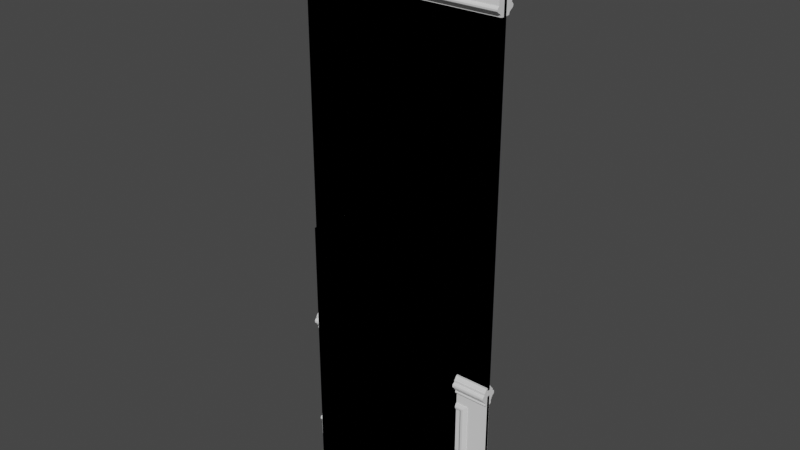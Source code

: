 # Source: Wall_Door.blend  (saved by Blender 3.0.42; exported with 4.5.12 LTS)
import bpy
from mathutils import Matrix  # noqa: F401  (used for matrix-valued properties, if any)

bpy.ops.wm.read_factory_settings(use_empty=True)
scene = bpy.context.scene
scene.name = 'Scene'

# ---- collections
col_wall_wood = bpy.data.collections.new('Wall_Wood'); scene.collection.children.link(col_wall_wood)
col_wall_blank = bpy.data.collections.new('Wall_Blank'); scene.collection.children.link(col_wall_blank)

# ---- world
world_world = bpy.data.worlds.new('World'); scene.world = world_world
world_world.use_nodes = True; world_world.node_tree.nodes.clear()
_N = world_world.node_tree.nodes; _L = world_world.node_tree.links
n0 = _N.new('ShaderNodeOutputWorld'); n0.name = 'World Output'; n0.location = (300, 300)
n1 = _N.new('ShaderNodeBackground'); n1.name = 'Background'; n1.location = (10, 300)
n1.inputs[0].default_value = (0.05088, 0.05088, 0.05088, 1.0)
_L.new(n1.outputs[0], n0.inputs[0])
n0.is_active_output = True
world_world.color = (0.05088, 0.05088, 0.05088)
world_world.use_sun_shadow = False
world_world.sun_shadow_jitter_overblur = 0.0

# ---- meshes
me_plane_002 = bpy.data.meshes.new('Plane.002')
me_plane_002.from_pydata([(2.722, -0.04272, 12.93), (2.722, -0.04272, 13.98), (2.722, -1.049, 14.86), (2.722, -1.335, 14.86), (2.722, -0.1376, 12.94), (2.722, -0.1447, 12.98), (2.722, -0.1637, 13.01), (2.722, -0.1922, 13.03), (2.722, -0.2254, 13.05), (2.722, -0.2515, 13.07), (2.722, -0.2681, 13.09), (2.722, -0.2729, 13.13), (2.722, -0.2539, 13.16), (2.722, -0.2183, 13.19), (2.722, -0.2206, 13.74), (2.722, -0.2515, 13.76), (2.722, -0.2515, 13.8), (2.722, -0.28, 13.82), (2.722, -0.2942, 13.9), (2.722, -0.3433, 13.9), (2.722, -0.3824, 13.93), (2.722, -0.4196, 13.96), (2.722, -0.433, 14.0), (2.722, -0.4282, 14.03), (2.722, -0.4063, 14.06), (2.722, -0.4129, 14.09), (2.722, -0.4253, 14.13), (2.722, -0.4358, 14.15), (2.722, -0.4578, 14.15), (2.722, -0.4721, 14.16), (2.722, -0.4978, 14.18), (2.722, -0.5283, 14.2), (2.722, -0.5579, 14.22), (2.722, -0.5875, 14.23), (2.722, -0.6418, 14.24), (2.722, -0.722, 14.28), (2.722, -0.7769, 14.3), (2.722, -0.8113, 14.33), (2.722, -0.8429, 14.36), (2.722, -0.8717, 14.39), (2.722, -0.8854, 14.43), (2.722, -0.895, 14.45), (2.722, -0.8964, 14.48), (2.722, -0.9143, 14.49), (2.722, -0.9417, 14.49), (2.722, -0.9596, 14.54), (2.722, -0.9802, 14.58), (2.722, -1.004, 14.6), (2.722, -1.034, 14.62), (2.722, -1.065, 14.63), (2.722, -1.116, 14.64), (2.722, -1.123, 14.67), (2.722, -1.159, 14.68), (2.722, -1.193, 14.7), (2.722, -1.221, 14.72), (2.722, -1.243, 14.76), (2.722, -1.333, 14.76), (-2.723, -0.04272, 12.93), (-2.723, -0.04272, 13.98), (-2.723, -1.049, 14.86), (-2.723, -1.335, 14.86), (-2.723, -0.1376, 12.94), (-2.723, -0.1447, 12.98), (-2.723, -0.1637, 13.01), (-2.723, -0.1922, 13.03), (-2.723, -0.2254, 13.05), (-2.723, -0.2515, 13.07), (-2.723, -0.2681, 13.09), (-2.723, -0.2729, 13.13), (-2.723, -0.2539, 13.16), (-2.723, -0.2183, 13.19), (-2.723, -0.2206, 13.74), (-2.723, -0.2515, 13.76), (-2.723, -0.2515, 13.8), (-2.723, -0.28, 13.82), (-2.723, -0.2942, 13.9), (-2.723, -0.3433, 13.9), (-2.723, -0.3824, 13.93), (-2.723, -0.4196, 13.96), (-2.723, -0.433, 14.0), (-2.723, -0.4282, 14.03), (-2.723, -0.4063, 14.06), (-2.723, -0.4129, 14.09), (-2.723, -0.4253, 14.13), (-2.723, -0.4358, 14.15), (-2.723, -0.4578, 14.15), (-2.723, -0.4721, 14.16), (-2.723, -0.4978, 14.18), (-2.723, -0.5283, 14.2), (-2.723, -0.5579, 14.22), (-2.723, -0.5875, 14.23), (-2.723, -0.6418, 14.24), (-2.723, -0.722, 14.28), (-2.723, -0.7769, 14.3), (-2.723, -0.8113, 14.33), (-2.723, -0.8429, 14.36), (-2.723, -0.8717, 14.39), (-2.723, -0.8854, 14.43), (-2.723, -0.895, 14.45), (-2.723, -0.8964, 14.48), (-2.723, -0.9143, 14.49), (-2.723, -0.9417, 14.49), (-2.723, -0.9596, 14.54), (-2.723, -0.9802, 14.58), (-2.723, -1.004, 14.6), (-2.723, -1.034, 14.62), (-2.723, -1.065, 14.63), (-2.723, -1.116, 14.64), (-2.723, -1.123, 14.67), (-2.723, -1.159, 14.68), (-2.723, -1.193, 14.7), (-2.723, -1.221, 14.72), (-2.723, -1.243, 14.76), (-2.723, -1.333, 14.76)], [], [(3, 56, 55, 54, 53, 52, 51, 50, 49, 48, 47, 46, 45, 44, 43, 42, 41, 40, 39, 38, 37, 36, 35, 34, 33, 32, 31, 30, 29, 28, 27, 26, 25, 24, 23, 22, 21, 20, 19, 18, 17, 16, 15, 14, 13, 12, 11, 10, 9, 8, 7, 6, 5, 4, 0, 1, 2), (60, 59, 58, 57, 61, 62, 63, 64, 65, 66, 67, 68, 69, 70, 71, 72, 73, 74, 75, 76, 77, 78, 79, 80, 81, 82, 83, 84, 85, 86, 87, 88, 89, 90, 91, 92, 93, 94, 95, 96, 97, 98, 99, 100, 101, 102, 103, 104, 105, 106, 107, 108, 109, 110, 111, 112, 113), (1, 0, 57, 58), (3, 2, 59, 60), (0, 4, 61, 57), (4, 5, 62, 61), (5, 6, 63, 62), (6, 7, 64, 63), (7, 8, 65, 64), (8, 9, 66, 65), (9, 10, 67, 66), (10, 11, 68, 67), (11, 12, 69, 68), (12, 13, 70, 69), (13, 14, 71, 70), (14, 15, 72, 71), (15, 16, 73, 72), (16, 17, 74, 73), (17, 18, 75, 74), (18, 19, 76, 75), (19, 20, 77, 76), (20, 21, 78, 77), (21, 22, 79, 78), (22, 23, 80, 79), (23, 24, 81, 80), (24, 25, 82, 81), (25, 26, 83, 82), (26, 27, 84, 83), (27, 28, 85, 84), (28, 29, 86, 85), (29, 30, 87, 86), (30, 31, 88, 87), (31, 32, 89, 88), (32, 33, 90, 89), (33, 34, 91, 90), (34, 35, 92, 91), (35, 36, 93, 92), (36, 37, 94, 93), (37, 38, 95, 94), (38, 39, 96, 95), (39, 40, 97, 96), (40, 41, 98, 97), (41, 42, 99, 98), (42, 43, 100, 99), (43, 44, 101, 100), (44, 45, 102, 101), (45, 46, 103, 102), (46, 47, 104, 103), (47, 48, 105, 104), (48, 49, 106, 105), (49, 50, 107, 106), (50, 51, 108, 107), (51, 52, 109, 108), (52, 53, 110, 109), (53, 54, 111, 110), (54, 55, 112, 111), (55, 56, 113, 112), (56, 3, 60, 113), (2, 1, 58, 59)])
_uv = me_plane_002.uv_layers.new(name='UVMap')
_uv.uv.foreach_set('vector', [0.8402, 0.4259, 0.8496, 0.4411, 0.8355, 0.4501, 0.8355, 0.4576, 0.8337, 0.4641, 0.8305, 0.4707, 0.826, 0.4759, 0.8278, 0.4811, 0.8204, 0.4867, 0.8168, 0.492, 0.8139, 0.4977, 0.8129, 0.5041, 0.8135, 0.5121, 0.8152, 0.5208, 0.8114, 0.5242, 0.809, 0.5266, 0.8119, 0.5316, 0.8132, 0.5368, 0.8143, 0.5433, 0.8134, 0.5517, 0.8113, 0.5593, 0.8083, 0.5663, 0.8027, 0.5762, 0.7934, 0.5889, 0.7865, 0.5967, 0.7829, 0.6011, 0.7798, 0.6064, 0.7773, 0.6129, 0.7758, 0.6193, 0.7747, 0.6225, 0.7711, 0.6244, 0.7717, 0.6288, 0.7731, 0.6352, 0.7756, 0.6415, 0.7818, 0.6437, 0.7857, 0.6481, 0.7869, 0.6546, 0.7847, 0.6637, 0.7808, 0.671, 0.774, 0.6771, 0.7798, 0.691, 0.7765, 0.6957, 0.7808, 0.7023, 0.7776, 0.7079, 0.8322, 0.7941, 0.8403, 0.7946, 0.8468, 0.7982, 0.8496, 0.8042, 0.8496, 0.8099, 0.8474, 0.8154, 0.8439, 0.8213, 0.8418, 0.8278, 0.842, 0.8344, 0.8446, 0.841, 0.8309, 0.8518, 0.7269, 0.6893, 0.7959, 0.4542, 0.8402, 0.4259, 0.7959, 0.3977, 0.7269, 0.1626, 0.8309, 0.0, 0.8446, 0.01085, 0.842, 0.01743, 0.8418, 0.02408, 0.8439, 0.03057, 0.8474, 0.03643, 0.8496, 0.04195, 0.8496, 0.04763, 0.8468, 0.05361, 0.8403, 0.05724, 0.8322, 0.05776, 0.7776, 0.1439, 0.7808, 0.1495, 0.7765, 0.1562, 0.7798, 0.1608, 0.774, 0.1747, 0.7808, 0.1808, 0.7847, 0.1881, 0.7869, 0.1972, 0.7857, 0.2037, 0.7818, 0.2081, 0.7756, 0.2104, 0.7731, 0.2166, 0.7717, 0.223, 0.7711, 0.2275, 0.7747, 0.2293, 0.7758, 0.2325, 0.7773, 0.2389, 0.7798, 0.2455, 0.7829, 0.2508, 0.7865, 0.2552, 0.7934, 0.2629, 0.8027, 0.2757, 0.8083, 0.2856, 0.8113, 0.2926, 0.8134, 0.3002, 0.8143, 0.3086, 0.8132, 0.315, 0.8119, 0.3202, 0.809, 0.3252, 0.8114, 0.3276, 0.8152, 0.331, 0.8135, 0.3398, 0.8129, 0.3478, 0.8139, 0.3541, 0.8168, 0.3599, 0.8204, 0.3651, 0.8278, 0.3708, 0.826, 0.3759, 0.8305, 0.3812, 0.8337, 0.3877, 0.8355, 0.3943, 0.8355, 0.4018, 0.8496, 0.4107, 0.2846, 0.0, 0.4113, 0.0, 0.4113, 1.0, 0.2846, 1.0, 0.0, 0.0, 0.03957, 0.0, 0.03957, 1.0, 0.0, 1.0, 0.9006, 1.0, 0.8861, 1.0, 0.8861, 0.0, 0.9006, 0.0, 0.8861, 1.0, 0.8807, 1.0, 0.8807, 0.0, 0.8861, 0.0, 0.8807, 1.0, 0.8743, 1.0, 0.8743, 0.0, 0.8807, 0.0, 0.8743, 1.0, 0.8675, 1.0, 0.8675, 0.0, 0.8743, 0.0, 0.8675, 1.0, 0.8609, 1.0, 0.8609, 0.0, 0.8675, 0.0, 0.8609, 1.0, 0.855, 1.0, 0.855, 0.0, 0.8609, 0.0, 0.855, 1.0, 0.8496, 1.0, 0.8496, 0.0, 0.855, 0.0, 0.6332, 1.0, 0.6281, 1.0, 0.6281, 0.0, 0.6332, 0.0, 0.6281, 1.0, 0.6207, 1.0, 0.6207, 0.0, 0.6281, 0.0, 0.6207, 1.0, 0.6132, 1.0, 0.6132, 0.0, 0.6207, 0.0, 0.6132, 1.0, 0.527, 1.0, 0.527, 0.0, 0.6132, 0.0, 0.9886, 1.0, 0.9823, 1.0, 0.9823, 0.0, 0.9886, 0.0, 0.9823, 1.0, 0.9757, 1.0, 0.9757, 0.0, 0.9823, 0.0, 0.9487, 1.0, 0.9433, 1.0, 0.9433, 0.0, 0.9487, 0.0, 0.9433, 1.0, 0.9318, 1.0, 0.9318, 0.0, 0.9433, 0.0, 0.9318, 1.0, 0.9239, 1.0, 0.9239, 0.0, 0.9318, 0.0, 0.9239, 1.0, 0.9158, 1.0, 0.9158, 0.0, 0.9239, 0.0, 0.9158, 1.0, 0.9064, 1.0, 0.9064, 0.0, 0.9158, 0.0, 0.9064, 1.0, 0.9006, 1.0, 0.9006, 0.0, 0.9064, 0.0, 0.9757, 1.0, 0.9703, 1.0, 0.9703, 0.0, 0.9757, 0.0, 0.9703, 1.0, 0.9637, 1.0, 0.9637, 0.0, 0.9703, 0.0, 0.527, 1.0, 0.5217, 1.0, 0.5217, 0.0, 0.527, 0.0, 0.5217, 1.0, 0.5161, 1.0, 0.5161, 0.0, 0.5217, 0.0, 0.5161, 1.0, 0.512, 1.0, 0.512, 0.0, 0.5161, 0.0, 0.512, 1.0, 0.5091, 1.0, 0.5091, 0.0, 0.512, 0.0, 0.5091, 1.0, 0.5058, 1.0, 0.5058, 0.0, 0.5091, 0.0, 0.5058, 1.0, 0.4992, 1.0, 0.4992, 0.0, 0.5058, 0.0, 0.4992, 1.0, 0.4922, 1.0, 0.4922, 0.0, 0.4992, 0.0, 0.4922, 1.0, 0.4863, 1.0, 0.4863, 0.0, 0.4922, 0.0, 0.4863, 1.0, 0.481, 1.0, 0.481, 0.0, 0.4863, 0.0, 0.481, 1.0, 0.4715, 1.0, 0.4715, 0.0, 0.481, 0.0, 0.4715, 1.0, 0.4565, 1.0, 0.4565, 0.0, 0.4715, 0.0, 0.4565, 1.0, 0.4454, 1.0, 0.4454, 0.0, 0.4565, 0.0, 0.4454, 1.0, 0.4378, 1.0, 0.4378, 0.0, 0.4454, 0.0, 0.4378, 1.0, 0.43, 1.0, 0.43, 0.0, 0.4378, 0.0, 0.43, 1.0, 0.4217, 1.0, 0.4217, 0.0, 0.43, 0.0, 0.4217, 1.0, 0.4159, 1.0, 0.4159, 0.0, 0.4217, 0.0, 0.4159, 1.0, 0.4113, 1.0, 0.4113, 0.0, 0.4159, 0.0, 0.9886, 0.0, 0.9934, 0.0, 0.9934, 1.0, 0.9886, 1.0, 0.7269, 1.0, 0.7239, 1.0, 0.7239, 0.0, 0.7269, 0.0, 0.7239, 1.0, 0.7196, 1.0, 0.7196, 0.0, 0.7239, 0.0, 0.7196, 1.0, 0.7117, 1.0, 0.7117, 0.0, 0.7196, 0.0, 0.7117, 1.0, 0.7043, 1.0, 0.7043, 0.0, 0.7117, 0.0, 0.7043, 1.0, 0.6979, 1.0, 0.6979, 0.0, 0.7043, 0.0, 0.6979, 1.0, 0.6916, 1.0, 0.6916, 0.0, 0.6979, 0.0, 0.6916, 1.0, 0.6855, 1.0, 0.6855, 0.0, 0.6916, 0.0, 0.6855, 1.0, 0.6779, 1.0, 0.6779, 0.0, 0.6855, 0.0, 0.6779, 1.0, 0.6735, 1.0, 0.6735, 0.0, 0.6779, 0.0, 0.6735, 1.0, 0.6672, 1.0, 0.6672, 0.0, 0.6735, 0.0, 0.6672, 1.0, 0.6599, 1.0, 0.6599, 0.0, 0.6672, 0.0, 0.6599, 1.0, 0.6531, 1.0, 0.6531, 0.0, 0.6599, 0.0, 0.6531, 1.0, 0.646, 1.0, 0.646, 0.0, 0.6531, 0.0, 0.646, 1.0, 0.6332, 1.0, 0.6332, 0.0, 0.646, 0.0, 0.9487, 0.0, 0.9637, 0.0, 0.9637, 1.0, 0.9487, 1.0, 0.03957, 0.0, 0.2846, 0.0, 0.2846, 1.0, 0.03957, 1.0])
me_plane_002.use_remesh_fix_poles = True
me_plane_002.use_remesh_preserve_attributes = False
me_plane_002.update()
me_plane_004 = bpy.data.meshes.new('Plane.004')
me_plane_004.from_pydata([(-2.724, -0.05608, -1.809e-07), (2.723, -0.05608, -1.809e-07), (-2.122, -0.04446, 3.145), (-2.122, -0.04446, 0.9427), (2.158, -0.04446, 0.9427), (2.158, -0.04446, 3.145), (-2.122, -0.0658, 3.145), (-2.122, -0.0658, 0.9427), (2.158, -0.0658, 0.9427), (2.158, -0.0658, 3.145), (-2.025, -0.1032, 3.063), (-2.025, -0.1032, 1.025), (2.061, -0.1032, 1.025), (2.061, -0.1032, 3.063), (-1.968, -0.1032, 3.014), (-1.968, -0.1032, 1.073), (2.004, -0.1032, 1.073), (2.004, -0.1032, 3.014), (-1.903, -0.05869, 2.959), (-1.903, -0.05869, 1.129), (1.939, -0.05869, 1.129), (1.939, -0.05869, 2.959), (-2.124, -0.05608, 0.6612), (-2.724, -0.05608, 0.6612), (2.151, -0.05608, 0.6612), (2.723, -0.05608, 0.6612), (2.723, -0.06733, 0.6612), (2.723, -0.06733, -1.809e-07), (-2.724, -0.06733, -1.809e-07), (-2.124, -0.06733, 0.6612), (2.151, -0.06733, 0.6612), (-2.724, -0.06733, 0.6612), (2.723, -0.07682, 0.644), (2.723, -0.07682, -1.809e-07), (-2.724, -0.07682, -1.809e-07), (-2.124, -0.07682, 0.644), (2.151, -0.07682, 0.644), (-2.724, -0.07682, 0.644), (2.723, -0.08636, 0.644), (2.723, -0.08636, -1.809e-07), (-2.724, -0.08636, -1.809e-07), (-2.124, -0.08636, 0.644), (2.151, -0.08636, 0.644), (-2.724, -0.08636, 0.644), (2.723, -0.09874, 0.6418), (2.723, -0.09475, -1.809e-07), (-2.724, -0.09475, -1.809e-07), (-2.124, -0.09874, 0.6418), (2.151, -0.09874, 0.6418), (-2.724, -0.09874, 0.6418), (-2.724, -0.1011, 0.6305), (2.723, -0.1011, 0.6305), (2.193, -0.1011, 0.6305), (-2.165, -0.1011, 0.6305), (2.723, -0.09475, 0.6214), (2.23, -0.09475, 0.6214), (-2.202, -0.09475, 0.6214), (-2.724, -0.09475, 0.6214), (2.723, -0.135, 0.6088), (2.723, -0.101, -1.809e-07), (-2.724, -0.101, -1.809e-07), (-2.202, -0.135, 0.6088), (2.23, -0.135, 0.6088), (-2.724, -0.135, 0.6088), (2.258, -0.1577, 0.5689), (-2.23, -0.1577, 0.5689), (-2.724, -0.1577, 0.5689), (2.723, -0.1577, 0.5689), (2.288, -0.1541, 0.5285), (-2.26, -0.1541, 0.5285), (-2.724, -0.1541, 0.5285), (2.723, -0.1541, 0.5285), (2.314, -0.1314, 0.5081), (-2.287, -0.1315, 0.5081), (-2.724, -0.1315, 0.5081), (2.723, -0.1314, 0.5081), (-2.322, -0.101, 0.4896), (-2.724, -0.101, 0.4896), (2.723, -0.101, 0.4896), (2.351, -0.101, 0.4896), (-2.724, -0.04603, 3.726), (2.723, -0.04603, 3.726), (-2.724, -0.04603, -1.809e-07), (2.723, -0.04603, -1.809e-07), (-2.122, -0.03361, 3.145), (-2.122, -0.03361, 0.9427), (2.158, -0.03361, 0.9427), (2.158, -0.03361, 3.145), (-2.124, -0.04603, 0.6612), (-2.724, -0.04603, 0.6612), (2.151, -0.04603, 0.6612), (2.723, -0.04603, 0.6612), (-2.724, 0.0006734, 3.726), (2.723, 0.0006733, 3.726), (-2.724, 0.0006732, -1.809e-07), (2.723, 0.0006732, -1.809e-07), (-2.724, 0.0006732, 0.6612), (2.723, 0.0006732, 0.6612)], [], [(22, 88, 89, 23), (7, 11, 10, 6), (0, 28, 31, 23), (5, 9, 8, 4), (0, 82, 83, 1), (3, 7, 6, 2), (2, 6, 9, 5), (4, 8, 7, 3), (10, 14, 17, 13), (6, 10, 13, 9), (8, 12, 11, 7), (9, 13, 12, 8), (17, 21, 20, 16), (12, 16, 15, 11), (13, 17, 16, 12), (11, 15, 14, 10), (19, 20, 21, 18), (15, 19, 18, 14), (14, 18, 21, 17), (16, 20, 19, 15), (27, 33, 34, 28), (1, 27, 28, 0), (24, 30, 26, 25), (1, 83, 91, 25), (31, 37, 35, 29), (29, 35, 36, 30), (22, 29, 30, 24), (23, 31, 29, 22), (25, 26, 27, 1), (32, 38, 39, 33), (34, 40, 43, 37), (36, 42, 38, 32), (30, 36, 32, 26), (28, 34, 37, 31), (26, 32, 33, 27), (39, 45, 46, 40), (43, 49, 47, 41), (41, 47, 48, 42), (35, 41, 42, 36), (37, 43, 41, 35), (33, 39, 40, 34), (46, 60, 77, 74, 70, 66, 63, 57), (49, 50, 53, 47), (48, 52, 51, 44), (42, 48, 44, 38), (40, 46, 57, 50, 49, 43), (38, 44, 51, 54, 45, 39), (52, 48, 47, 53), (50, 57, 56, 53), (52, 55, 54, 51), (55, 52, 53, 56), (54, 58, 67, 71, 75, 78, 59, 45), (57, 63, 61, 56), (60, 59, 79, 76), (63, 66, 65, 61), (62, 64, 67, 58), (55, 62, 58, 54), (45, 59, 60, 46), (56, 61, 62, 55), (66, 70, 69, 65), (64, 68, 71, 67), (64, 62, 61, 65), (68, 72, 75, 71), (68, 64, 65, 69), (70, 74, 73, 69), (74, 77, 76, 73), (72, 79, 78, 75), (72, 68, 69, 73), (77, 60, 76), (79, 59, 78), (79, 72, 73, 76), (80, 84, 87, 81), (84, 80, 89, 88, 85), (87, 86, 90, 91, 81), (90, 86, 85, 88), (2, 84, 85, 3), (25, 91, 90, 24), (3, 85, 86, 4), (24, 90, 88, 22), (4, 86, 87, 5), (5, 87, 84, 2), (23, 89, 82, 0), (81, 91, 97, 93), (91, 83, 95, 97), (82, 89, 96, 94), (89, 80, 92, 96), (83, 82, 94, 95), (80, 81, 93, 92)])
_uv = me_plane_004.uv_layers.new(name='UVMap')
_uv.uv.foreach_set('vector', [0.9927, 0.7393, 0.9942, 0.7393, 0.9942, 0.8308, 0.9927, 0.8308, 0.4641, 0.6528, 0.4758, 0.6381, 0.7844, 0.6381, 0.7975, 0.6528, 0.8871, 0.5684, 0.8854, 0.5684, 0.8854, 0.4676, 0.8871, 0.4676, 0.8749, 0.9043, 0.8716, 0.9043, 0.8716, 0.5684, 0.8749, 0.5684, 0.9285, 0.8308, 0.927, 0.8308, 0.927, 0.0, 0.9285, 0.0, 0.8798, 0.9043, 0.8765, 0.9043, 0.8765, 0.5684, 0.8798, 0.5684, 0.9811, 0.6528, 0.9778, 0.6528, 0.9778, 0.0, 0.9811, 0.0, 0.9844, 0.0, 0.9876, 0.0, 0.9876, 0.6528, 0.9844, 0.6528, 0.7844, 0.6381, 0.777, 0.6294, 0.777, 0.02337, 0.7844, 0.0147, 0.7975, 0.6528, 0.7844, 0.6381, 0.7844, 0.0147, 0.7975, 0.0, 0.4641, 1.907e-06, 0.4758, 0.0147, 0.4758, 0.6381, 0.4641, 0.6528, 0.7975, 0.0, 0.7844, 0.0147, 0.4758, 0.0147, 0.4641, 1.907e-06, 0.777, 0.02337, 0.7694, 0.03334, 0.4924, 0.03335, 0.4831, 0.02338, 0.4758, 0.0147, 0.4831, 0.02338, 0.4831, 0.6294, 0.4758, 0.6381, 0.7844, 0.0147, 0.777, 0.02337, 0.4831, 0.02338, 0.4758, 0.0147, 0.4758, 0.6381, 0.4831, 0.6294, 0.777, 0.6294, 0.7844, 0.6381, 0.4924, 0.6194, 0.4924, 0.03335, 0.7694, 0.03334, 0.7694, 0.6194, 0.4831, 0.6294, 0.4924, 0.6194, 0.7694, 0.6194, 0.777, 0.6294, 0.9778, 0.606, 0.97, 0.596, 0.97, 0.00997, 0.9778, 0.0, 0.4831, 0.02338, 0.4924, 0.03335, 0.4924, 0.6194, 0.4831, 0.6294, 0.9302, 0.0, 0.9316, 0.0, 0.9316, 0.8308, 0.9302, 0.8308, 0.9285, 0.0, 0.9302, 0.0, 0.9302, 0.8308, 0.9285, 0.8308, 0.9927, 0.08725, 0.991, 0.08725, 0.991, 0.0, 0.9927, 0.0, 0.9112, 1.036e-09, 0.9128, 1.267e-09, 0.9128, 0.1009, 0.9112, 0.1009, 1.0, 0.8308, 0.9972, 0.8308, 0.9972, 0.7393, 1.0, 0.7393, 1.0, 0.7393, 0.9972, 0.7393, 0.9972, 0.08725, 1.0, 0.08725, 0.9927, 0.7393, 0.991, 0.7393, 0.991, 0.08725, 0.9927, 0.08725, 0.9927, 0.8308, 0.991, 0.8308, 0.991, 0.7393, 0.9927, 0.7393, 0.9112, 0.1009, 0.9095, 0.1009, 0.9095, 7.765e-10, 0.9112, 1.036e-09, 0.9081, 0.09823, 0.9066, 0.09823, 0.9066, 3.382e-10, 0.9081, 5.579e-10, 0.8839, 0.5684, 0.8825, 0.5684, 0.8825, 0.4702, 0.8839, 0.4702, 0.991, 0.08725, 0.9895, 0.08725, 0.9895, 0.0, 0.991, 0.0, 1.0, 0.08725, 0.9972, 0.08725, 0.9972, 0.0, 1.0, 0.0, 0.8854, 0.5684, 0.8839, 0.5684, 0.8839, 0.4702, 0.8854, 0.4676, 0.9095, 0.1009, 0.9081, 0.09823, 0.9081, 5.579e-10, 0.9095, 7.765e-10, 0.9331, 0.0, 0.9343, 0.0, 0.9343, 0.8308, 0.9331, 0.8308, 0.9895, 0.8308, 0.9876, 0.8308, 0.9876, 0.7393, 0.9895, 0.7393, 0.9895, 0.7393, 0.9876, 0.7393, 0.9876, 0.08725, 0.9895, 0.08725, 0.991, 0.7393, 0.9895, 0.7393, 0.9895, 0.08725, 0.991, 0.08725, 0.991, 0.8308, 0.9895, 0.8308, 0.9895, 0.7393, 0.991, 0.7393, 0.9316, 0.0, 0.9331, 0.0, 0.9331, 0.8308, 0.9316, 0.8308, 0.8812, 0.5684, 0.8802, 0.5684, 0.8802, 0.4937, 0.8756, 0.4909, 0.8721, 0.4878, 0.8716, 0.4816, 0.875, 0.4755, 0.8812, 0.4736, 0.9942, 0.0, 0.996, 0.0, 0.996, 0.08524, 0.9942, 0.09149, 0.9942, 0.7436, 0.996, 0.75, 0.996, 0.8308, 0.9942, 0.8308, 0.9895, 0.08725, 0.9876, 0.08725, 0.9876, 0.0, 0.9895, 0.0, 0.8825, 0.5684, 0.8812, 0.5684, 0.8812, 0.4736, 0.8802, 0.4722, 0.8806, 0.4705, 0.8825, 0.4702, 0.9066, 0.09823, 0.9047, 0.0979, 0.9044, 0.09617, 0.9053, 0.09478, 0.9053, 1.451e-10, 0.9066, 3.382e-10, 0.996, 0.75, 0.9942, 0.7436, 0.9942, 0.09149, 0.996, 0.08524, 0.996, 0.0, 0.9972, 0.0, 0.9972, 0.07955, 0.996, 0.08524, 0.996, 0.75, 0.9972, 0.7556, 0.9972, 0.8308, 0.996, 0.8308, 0.9972, 0.7556, 0.996, 0.75, 0.996, 0.08524, 0.9972, 0.07955, 0.9053, 0.09478, 0.8992, 0.09287, 0.8957, 0.08678, 0.8963, 0.08062, 0.8998, 0.0775, 0.9044, 0.07468, 0.9044, 0.0, 0.9053, 1.451e-10, 0.97, 0.8308, 0.9637, 0.8308, 0.9637, 0.7513, 0.97, 0.7513, 0.8716, 0.0, 0.8716, 0.8308, 0.7975, 0.774, 0.7975, 0.06131, 0.9478, 0.8308, 0.9413, 0.8308, 0.9413, 0.7555, 0.9478, 0.7513, 0.9478, 0.07517, 0.9413, 0.07096, 0.9413, 0.0, 0.9478, 2.384e-07, 0.97, 0.07517, 0.9637, 0.07517, 0.9637, 0.0, 0.97, 0.0, 0.9343, 0.0, 0.9353, 0.0, 0.9353, 0.8308, 0.9343, 0.8308, 0.97, 0.7513, 0.9637, 0.7513, 0.9637, 0.07517, 0.97, 0.07517, 0.9413, 0.8308, 0.9353, 0.8308, 0.9353, 0.7601, 0.9413, 0.7555, 0.9413, 0.07096, 0.9353, 0.06639, 0.9353, 0.0, 0.9413, 0.0, 0.9413, 0.07096, 0.9478, 0.07517, 0.9478, 0.7513, 0.9413, 0.7555, 0.9478, 0.7644, 0.9516, 0.7684, 0.9516, 0.8308, 0.9478, 0.8308, 0.9353, 0.06639, 0.9413, 0.07096, 0.9413, 0.7555, 0.9353, 0.7601, 0.9478, 0.0, 0.9516, 0.0, 0.9516, 0.06668, 0.9478, 0.07074, 0.9516, 0.0, 0.9566, 0.0, 0.9566, 0.06131, 0.9516, 0.06668, 0.9516, 0.7684, 0.9566, 0.774, 0.9566, 0.8308, 0.9516, 0.8308, 0.9516, 0.7684, 0.9478, 0.7644, 0.9478, 0.07074, 0.9516, 0.06668, 0.7975, 4.768e-07, 0.8716, 0.0, 0.7975, 0.06131, 0.7975, 0.774, 0.8716, 0.8308, 0.7975, 0.8308, 0.9566, 0.774, 0.9516, 0.7684, 0.9516, 0.06668, 0.9566, 0.06131, 0.4641, 0.8308, 0.3763, 0.739, 0.3763, 0.08622, 0.4641, 0.0, 0.3763, 0.739, 0.4641, 0.8308, 0.0, 0.8308, 0.0, 0.7393, 0.04285, 0.739, 0.3763, 0.08622, 0.04285, 0.08622, 0.0, 0.08725, 0.0, 2.623e-06, 0.4641, 0.0, 0.0, 0.08725, 0.04285, 0.08622, 0.04285, 0.739, 0.0, 0.7393, 0.8798, 0.5684, 0.8814, 0.5684, 0.8814, 0.9043, 0.8798, 0.9043, 0.9927, 0.0, 0.9942, 0.0, 0.9942, 0.08725, 0.9927, 0.08725, 0.9844, 0.6528, 0.9827, 0.6528, 0.9827, 0.0, 0.9844, 0.0, 0.9927, 0.08725, 0.9942, 0.08725, 0.9942, 0.7393, 0.9927, 0.7393, 0.8749, 0.5684, 0.8765, 0.5684, 0.8765, 0.9043, 0.8749, 0.9043, 0.9811, 0.0, 0.9827, 0.0, 0.9827, 0.6528, 0.9811, 0.6528, 0.8871, 0.4676, 0.8886, 0.4676, 0.8886, 0.5684, 0.8871, 0.5684, 0.9128, 0.5684, 0.9128, 0.1009, 0.9199, 0.1009, 0.9199, 0.5684, 0.9128, 0.1009, 0.9128, 1.267e-09, 0.9199, 2.343e-09, 0.9199, 0.1009, 0.8886, 0.5684, 0.8886, 0.4676, 0.8957, 0.4676, 0.8957, 0.5684, 0.8886, 0.4676, 0.8886, 0.0, 0.8957, 0.0, 0.8957, 0.4676, 0.927, 0.0, 0.927, 0.8308, 0.9199, 0.8308, 0.9199, 0.0, 0.9637, 0.0, 0.9637, 0.8308, 0.9566, 0.8308, 0.9566, 0.0])
me_plane_004.use_remesh_fix_poles = True
me_plane_004.use_remesh_preserve_attributes = False
me_plane_004.update()
me_cube = bpy.data.meshes.new('Cube')
me_cube.from_pydata([(-1.829, -1.0, -1.0), (-1.829, -1.0, 6.167), (-1.829, 1.0, -1.0), (-1.829, 1.0, 6.167), (1.829, -1.0, -1.0), (1.829, -1.0, 6.167), (1.829, 1.0, -1.0), (1.829, 1.0, 6.167)], [], [(0, 1, 3, 2), (2, 3, 7, 6), (6, 7, 5, 4), (4, 5, 1, 0), (2, 6, 4, 0), (7, 3, 1, 5)])
_uv = me_cube.uv_layers.new(name='UVMap')
_uv.uv.foreach_set('vector', [0.375, 0.0, 0.625, 0.0, 0.625, 0.25, 0.375, 0.25, 0.375, 0.25, 0.625, 0.25, 0.625, 0.5, 0.375, 0.5, 0.375, 0.5, 0.625, 0.5, 0.625, 0.75, 0.375, 0.75, 0.375, 0.75, 0.625, 0.75, 0.625, 1.0, 0.375, 1.0, 0.125, 0.5, 0.375, 0.5, 0.375, 0.75, 0.125, 0.75, 0.625, 0.5, 0.875, 0.5, 0.875, 0.75, 0.625, 0.75])
me_cube.use_remesh_fix_poles = True
me_cube.use_remesh_preserve_attributes = False
me_cube.update()
me_plane_001 = bpy.data.meshes.new('Plane.001')
me_plane_001.from_pydata([(-2.723, -0.04083, 3.451), (-2.723, -0.04083, 3.969), (-2.723, -0.08352, 3.969), (-2.723, -0.08352, 3.451), (-2.723, -0.08352, 3.953), (-2.723, -0.1039, 3.933), (-2.723, -0.1268, 3.901), (-2.723, -0.1427, 3.864), (-2.723, -0.163, 3.864), (-2.723, -0.163, 3.805), (-2.723, -0.2007, 3.791), (-2.723, -0.2244, 3.764), (-2.723, -0.2279, 3.727), (-2.723, -0.222, 3.693), (-2.723, -0.1965, 3.668), (-2.723, -0.163, 3.659), (-2.723, -0.163, 3.626), (-2.723, -0.1427, 3.626), (-2.723, -0.133, 3.588), (-2.723, -0.1008, 3.541), (-2.723, -0.1107, 3.515), (-2.723, -0.1126, 3.484), (-2.723, -0.09765, 3.466), (-2.723, -0.08352, 3.462), (-2.723, 0.001518, 3.449), (-2.723, 0.001518, 3.967), (2.722, -0.04083, 3.451), (2.722, -0.04083, 3.969), (2.722, -0.08352, 3.969), (2.722, -0.08352, 3.451), (2.722, -0.08352, 3.953), (2.722, -0.1039, 3.933), (2.722, -0.1268, 3.901), (2.722, -0.1427, 3.864), (2.722, -0.163, 3.864), (2.722, -0.163, 3.805), (2.722, -0.2007, 3.791), (2.722, -0.2244, 3.764), (2.722, -0.2279, 3.727), (2.722, -0.222, 3.693), (2.722, -0.1965, 3.668), (2.722, -0.163, 3.659), (2.722, -0.163, 3.626), (2.722, -0.1427, 3.626), (2.722, -0.133, 3.588), (2.722, -0.1008, 3.541), (2.722, -0.1107, 3.515), (2.722, -0.1126, 3.484), (2.722, -0.09765, 3.466), (2.722, -0.08352, 3.462), (2.722, 0.001518, 3.449), (2.722, 0.001518, 3.967)], [], [(0, 3, 23, 22, 21, 20, 19, 18, 17, 16, 15, 14, 13, 12, 11, 10, 9, 8, 7, 6, 5, 4, 2, 1), (0, 1, 25, 24), (26, 27, 28, 30, 31, 32, 33, 34, 35, 36, 37, 38, 39, 40, 41, 42, 43, 44, 45, 46, 47, 48, 49, 29), (26, 50, 51, 27), (1, 2, 28, 27), (3, 0, 26, 29), (2, 4, 30, 28), (4, 5, 31, 30), (5, 6, 32, 31), (6, 7, 33, 32), (7, 8, 34, 33), (8, 9, 35, 34), (9, 10, 36, 35), (10, 11, 37, 36), (11, 12, 38, 37), (12, 13, 39, 38), (13, 14, 40, 39), (14, 15, 41, 40), (15, 16, 42, 41), (16, 17, 43, 42), (17, 18, 44, 43), (18, 19, 45, 44), (19, 20, 46, 45), (20, 21, 47, 46), (21, 22, 48, 47), (22, 23, 49, 48), (23, 3, 29, 49), (25, 1, 27, 51), (0, 24, 50, 26)])
_uv = me_plane_001.uv_layers.new(name='UVMap')
_uv.uv.foreach_set('vector', [0.0, 0.0, 0.1829, 0.0, 0.1881, 0.02055, 0.2341, 0.02895, 0.2955, 0.06254, 0.2878, 0.1225, 0.2469, 0.1741, 0.403, 0.2701, 0.4388, 0.3373, 0.5002, 0.3373, 0.5028, 0.4008, 0.6, 0.4164, 0.7049, 0.45, 0.7663, 0.5016, 0.7638, 0.5916, 0.6589, 0.6551, 0.5053, 0.6839, 0.5053, 0.7955, 0.4004, 0.7979, 0.3544, 0.8687, 0.2597, 0.9299, 0.1676, 0.9694, 0.165, 1.0, 0.0, 1.0, 0.0, 0.0, 0.0, 1.0, 0.0, 1.0, 0.0, 0.0, 0.0, 0.0, 0.0, 1.0, 0.165, 1.0, 0.1676, 0.9694, 0.2597, 0.9299, 0.3544, 0.8687, 0.4004, 0.7979, 0.5053, 0.7955, 0.5053, 0.6839, 0.6589, 0.6551, 0.7638, 0.5916, 0.7663, 0.5016, 0.7049, 0.45, 0.6, 0.4164, 0.5028, 0.4008, 0.5002, 0.3373, 0.4388, 0.3373, 0.403, 0.2701, 0.2469, 0.1741, 0.2878, 0.1225, 0.2955, 0.06254, 0.2341, 0.02895, 0.1881, 0.02055, 0.1829, 0.0, 0.0, 0.0, 0.0, 0.0, 0.0, 1.0, 0.0, 1.0, 0.0, 1.0, 0.165, 1.0, 0.165, 1.0, 0.0, 1.0, 0.1829, 0.0, 0.0, 0.0, 0.0, 0.0, 0.1829, 0.0, 0.165, 1.0, 0.1676, 0.9694, 0.1676, 0.9694, 0.165, 1.0, 0.1676, 0.9694, 0.2597, 0.9299, 0.2597, 0.9299, 0.1676, 0.9694, 0.2597, 0.9299, 0.3544, 0.8687, 0.3544, 0.8687, 0.2597, 0.9299, 0.3544, 0.8687, 0.4004, 0.7979, 0.4004, 0.7979, 0.3544, 0.8687, 0.4004, 0.7979, 0.5053, 0.7955, 0.5053, 0.7955, 0.4004, 0.7979, 0.5053, 0.7955, 0.5053, 0.6839, 0.5053, 0.6839, 0.5053, 0.7955, 0.5053, 0.6839, 0.6589, 0.6551, 0.6589, 0.6551, 0.5053, 0.6839, 0.6589, 0.6551, 0.7638, 0.5916, 0.7638, 0.5916, 0.6589, 0.6551, 0.7638, 0.5916, 0.7663, 0.5016, 0.7663, 0.5016, 0.7638, 0.5916, 0.7663, 0.5016, 0.7049, 0.45, 0.7049, 0.45, 0.7663, 0.5016, 0.7049, 0.45, 0.6, 0.4164, 0.6, 0.4164, 0.7049, 0.45, 0.6, 0.4164, 0.5028, 0.4008, 0.5028, 0.4008, 0.6, 0.4164, 0.5028, 0.4008, 0.5002, 0.3373, 0.5002, 0.3373, 0.5028, 0.4008, 0.5002, 0.3373, 0.4388, 0.3373, 0.4388, 0.3373, 0.5002, 0.3373, 0.4388, 0.3373, 0.403, 0.2701, 0.403, 0.2701, 0.4388, 0.3373, 0.403, 0.2701, 0.2469, 0.1741, 0.2469, 0.1741, 0.403, 0.2701, 0.2469, 0.1741, 0.2878, 0.1225, 0.2878, 0.1225, 0.2469, 0.1741, 0.2878, 0.1225, 0.2955, 0.06254, 0.2955, 0.06254, 0.2878, 0.1225, 0.2955, 0.06254, 0.2341, 0.02895, 0.2341, 0.02895, 0.2955, 0.06254, 0.2341, 0.02895, 0.1881, 0.02055, 0.1881, 0.02055, 0.2341, 0.02895, 0.1881, 0.02055, 0.1829, 0.0, 0.1829, 0.0, 0.1881, 0.02055, 0.0, 1.0, 0.0, 1.0, 0.0, 1.0, 0.0, 1.0, 0.0, 0.0, 0.0, 0.0, 0.0, 0.0, 0.0, 0.0])
me_plane_001.use_remesh_fix_poles = True
me_plane_001.use_remesh_preserve_attributes = False
me_plane_001.update()
me_cube_001 = bpy.data.meshes.new('Cube.001')
me_cube_001.from_pydata([(-1.829, -0.1313, -0.9347), (-1.829, -0.1313, 6.167), (-1.829, -1.425e-06, -0.9347), (-1.829, -1.425e-06, 6.167), (1.829, -0.1313, -0.9347), (1.829, -0.1313, 6.167), (1.829, -1.425e-06, -0.9347), (1.829, -1.425e-06, 6.167)], [], [(0, 1, 3, 2), (2, 3, 7, 6), (6, 7, 5, 4), (4, 5, 1, 0), (2, 6, 4, 0), (7, 3, 1, 5)])
_uv = me_cube_001.uv_layers.new(name='UVMap')
_uv.uv.foreach_set('vector', [0.375, 0.0, 0.625, 0.0, 0.625, 0.25, 0.375, 0.25, 0.375, 0.25, 0.625, 0.25, 0.625, 0.5, 0.375, 0.5, 0.375, 0.5, 0.625, 0.5, 0.625, 0.75, 0.375, 0.75, 0.375, 0.75, 0.625, 0.75, 0.625, 1.0, 0.375, 1.0, 0.125, 0.5, 0.375, 0.5, 0.375, 0.75, 0.125, 0.75, 0.625, 0.5, 0.875, 0.5, 0.875, 0.75, 0.625, 0.75])
me_cube_001.use_remesh_fix_poles = True
me_cube_001.use_remesh_preserve_attributes = False
me_cube_001.update()
me_cube_002 = bpy.data.meshes.new('Cube.002')
me_cube_002.from_pydata([(-1.715, -0.3004, -1.026), (-1.715, -0.3004, 6.045), (-1.715, 0.1691, -1.026), (-1.715, 0.1691, 6.045), (1.715, -0.3004, -1.026), (1.715, -0.3004, 6.045), (1.715, 0.1691, -1.026), (1.715, 0.1691, 6.045)], [], [(0, 1, 3, 2), (2, 3, 7, 6), (6, 7, 5, 4), (4, 5, 1, 0), (2, 6, 4, 0), (7, 3, 1, 5)])
_uv = me_cube_002.uv_layers.new(name='UVMap')
_uv.uv.foreach_set('vector', [0.375, 0.0, 0.625, 0.0, 0.625, 0.25, 0.375, 0.25, 0.375, 0.25, 0.625, 0.25, 0.625, 0.5, 0.375, 0.5, 0.375, 0.5, 0.625, 0.5, 0.625, 0.75, 0.375, 0.75, 0.375, 0.75, 0.625, 0.75, 0.625, 1.0, 0.375, 1.0, 0.125, 0.5, 0.375, 0.5, 0.375, 0.75, 0.125, 0.75, 0.625, 0.5, 0.875, 0.5, 0.875, 0.75, 0.625, 0.75])
me_cube_002.use_remesh_fix_poles = True
me_cube_002.use_remesh_preserve_attributes = False
me_cube_002.update()
me_plane_003 = bpy.data.meshes.new('Plane.003')
me_plane_003.from_pydata([(-2.723, -0.04272, 3.888), (2.723, -0.04272, 3.888), (-2.723, -0.04272, 13.98), (2.723, -0.04272, 13.98), (-2.723, 0.0006383, 13.98), (-2.723, 0.0006386, 3.888), (2.723, 0.0006386, 3.888), (2.723, 0.0006383, 13.98)], [], [(0, 1, 3, 2), (1, 6, 7, 3), (2, 4, 5, 0), (3, 7, 4, 2), (0, 5, 6, 1)])
_uv = me_plane_003.uv_layers.new(name='UVMap')
_uv.uv.foreach_set('vector', [0.0, 0.0, 1.0, 0.0, 1.0, 1.0, 0.0, 1.0, 1.0, 0.0, 1.0, 0.0, 1.0, 1.0, 1.0, 1.0, 0.0, 1.0, 0.0, 1.0, 0.0, 0.0, 0.0, 0.0, 1.0, 1.0, 1.0, 1.0, 0.0, 1.0, 0.0, 1.0, 0.0, 0.0, 0.0, 0.0, 1.0, 0.0, 1.0, 0.0])
me_plane_003.use_remesh_fix_poles = True
me_plane_003.use_remesh_preserve_attributes = False
me_plane_003.update()
me_cube_003 = bpy.data.meshes.new('Cube.003')
me_cube_003.from_pydata([(-1.829, -0.1313, -0.9347), (-1.829, -0.1313, 6.167), (-1.829, -1.425e-06, -0.9347), (-1.829, -1.425e-06, 6.167), (1.829, -0.1313, -0.9347), (1.829, -0.1313, 6.167), (1.829, -1.425e-06, -0.9347), (1.829, -1.425e-06, 6.167)], [], [(0, 1, 3, 2), (2, 3, 7, 6), (6, 7, 5, 4), (4, 5, 1, 0), (2, 6, 4, 0), (7, 3, 1, 5)])
_uv = me_cube_003.uv_layers.new(name='UVMap')
_uv.uv.foreach_set('vector', [0.375, 0.0, 0.625, 0.0, 0.625, 0.25, 0.375, 0.25, 0.375, 0.25, 0.625, 0.25, 0.625, 0.5, 0.375, 0.5, 0.375, 0.5, 0.625, 0.5, 0.625, 0.75, 0.375, 0.75, 0.375, 0.75, 0.625, 0.75, 0.625, 1.0, 0.375, 1.0, 0.125, 0.5, 0.375, 0.5, 0.375, 0.75, 0.125, 0.75, 0.625, 0.5, 0.875, 0.5, 0.875, 0.75, 0.625, 0.75])
me_cube_003.use_remesh_fix_poles = True
me_cube_003.use_remesh_preserve_attributes = False
me_cube_003.update()
me_plane_005 = bpy.data.meshes.new('Plane.005')
me_plane_005.from_pydata([(-2.723, -0.04272, -6.604e-07), (2.723, -0.04272, -6.604e-07), (-2.723, -0.04272, 14.86), (2.723, -0.04272, 14.86), (-2.723, 0.0006383, 14.86), (-2.723, 0.0006386, -6.604e-07), (2.723, 0.0006386, -6.604e-07), (2.723, 0.0006383, 14.86)], [], [(0, 1, 3, 2), (1, 6, 7, 3), (2, 4, 5, 0), (3, 7, 4, 2), (0, 5, 6, 1)])
_uv = me_plane_005.uv_layers.new(name='UVMap')
_uv.uv.foreach_set('vector', [0.0, 0.0, 1.0, 0.0, 1.0, 1.0, 0.0, 1.0, 1.0, 0.0, 1.0, 0.0, 1.0, 1.0, 1.0, 1.0, 0.0, 1.0, 0.0, 1.0, 0.0, 0.0, 0.0, 0.0, 1.0, 1.0, 1.0, 1.0, 0.0, 1.0, 0.0, 1.0, 0.0, 0.0, 0.0, 0.0, 1.0, 0.0, 1.0, 0.0])
me_plane_005.use_remesh_fix_poles = True
me_plane_005.use_remesh_preserve_attributes = False
me_plane_005.update()
me_cube_008 = bpy.data.meshes.new('Cube.008')
me_cube_008.from_pydata([(-1.829, -1.0, -1.0), (-1.829, -1.0, 6.167), (-1.829, 1.0, -1.0), (-1.829, 1.0, 6.167), (1.829, -1.0, -1.0), (1.829, -1.0, 6.167), (1.829, 1.0, -1.0), (1.829, 1.0, 6.167)], [], [(0, 1, 3, 2), (2, 3, 7, 6), (6, 7, 5, 4), (4, 5, 1, 0), (2, 6, 4, 0), (7, 3, 1, 5)])
_uv = me_cube_008.uv_layers.new(name='UVMap')
_uv.uv.foreach_set('vector', [0.375, 0.0, 0.625, 0.0, 0.625, 0.25, 0.375, 0.25, 0.375, 0.25, 0.625, 0.25, 0.625, 0.5, 0.375, 0.5, 0.375, 0.5, 0.625, 0.5, 0.625, 0.75, 0.375, 0.75, 0.375, 0.75, 0.625, 0.75, 0.625, 1.0, 0.375, 1.0, 0.125, 0.5, 0.375, 0.5, 0.375, 0.75, 0.125, 0.75, 0.625, 0.5, 0.875, 0.5, 0.875, 0.75, 0.625, 0.75])
me_cube_008.use_remesh_fix_poles = True
me_cube_008.use_remesh_preserve_attributes = False
me_cube_008.update()
me_cube_009 = bpy.data.meshes.new('Cube.009')
me_cube_009.from_pydata([(-1.715, -0.3004, -1.026), (-1.715, -0.3004, 6.045), (-1.715, 0.1691, -1.026), (-1.715, 0.1691, 6.045), (1.715, -0.3004, -1.026), (1.715, -0.3004, 6.045), (1.715, 0.1691, -1.026), (1.715, 0.1691, 6.045)], [], [(0, 1, 3, 2), (2, 3, 7, 6), (6, 7, 5, 4), (4, 5, 1, 0), (2, 6, 4, 0), (7, 3, 1, 5)])
_uv = me_cube_009.uv_layers.new(name='UVMap')
_uv.uv.foreach_set('vector', [0.375, 0.0, 0.625, 0.0, 0.625, 0.25, 0.375, 0.25, 0.375, 0.25, 0.625, 0.25, 0.625, 0.5, 0.375, 0.5, 0.375, 0.5, 0.625, 0.5, 0.625, 0.75, 0.375, 0.75, 0.375, 0.75, 0.625, 0.75, 0.625, 1.0, 0.375, 1.0, 0.125, 0.5, 0.375, 0.5, 0.375, 0.75, 0.125, 0.75, 0.625, 0.5, 0.875, 0.5, 0.875, 0.75, 0.625, 0.75])
me_cube_009.use_remesh_fix_poles = True
me_cube_009.use_remesh_preserve_attributes = False
me_cube_009.update()

# ---- objects
ob_ceiling = bpy.data.objects.new('Ceiling', me_plane_002)
ob_baseboard = bpy.data.objects.new('Baseboard', me_plane_004)
ob_cutout_01 = bpy.data.objects.new('CutOut.01', me_cube)
ob_baseboard_02 = bpy.data.objects.new('Baseboard.02', me_plane_001)
ob_frame = bpy.data.objects.new('Frame', me_cube_001)
ob_cutout_02 = bpy.data.objects.new('CutOut.02', me_cube_002)
ob_plane = bpy.data.objects.new('Plane', me_plane_003)
ob_frame_001 = bpy.data.objects.new('Frame.001', me_cube_003)
ob_plane_001 = bpy.data.objects.new('Plane.001', me_plane_005)
ob_cutout_003 = bpy.data.objects.new('CutOut.003', me_cube_008)
ob_cutout_004 = bpy.data.objects.new('CutOut.004', me_cube_009)

# ---- transforms, parenting, visibility, modifiers, constraints
ob_ceiling.location = (0.0, 0.0, 0.0)
_m = ob_ceiling.modifiers.new('Mirror', 'MIRROR')
_m.use_axis = (False, True, False)
_m.merge_threshold = 0.005
ob_baseboard.location = (0.0, 0.0, 0.0)
_m = ob_baseboard.modifiers.new('Mirror', 'MIRROR')
_m.use_axis = (False, True, False)
_m.merge_threshold = 0.005
_m = ob_baseboard.modifiers.new('Boolean', 'BOOLEAN')
_m.object = ob_cutout_01
_m.use_hole_tolerant = True
ob_cutout_01.location = (0.0, 0.0, 0.9346)
ob_baseboard_02.location = (0.0, 0.0, 0.0)
_m = ob_baseboard_02.modifiers.new('Mirror', 'MIRROR')
_m.use_axis = (False, True, False)
_m.merge_threshold = 0.005
_m = ob_baseboard_02.modifiers.new('Boolean', 'BOOLEAN')
_m.object = ob_cutout_01
_m.use_hole_tolerant = True
ob_frame.location = (0.0, 0.0, 0.9346)
_m = ob_frame.modifiers.new('Mirror', 'MIRROR')
_m.use_axis = (False, True, False)
_m = ob_frame.modifiers.new('Boolean', 'BOOLEAN')
_m.object = ob_cutout_02
ob_cutout_02.location = (0.0, 0.0, 0.9346)
ob_plane.location = (0.0, 0.0, 0.0)
_m = ob_plane.modifiers.new('Mirror', 'MIRROR')
_m.use_axis = (False, True, False)
_m.merge_threshold = 0.005
_m = ob_plane.modifiers.new('Boolean', 'BOOLEAN')
_m.object = ob_cutout_01
ob_frame_001.location = (0.0, 0.0, 0.9346)
_m = ob_frame_001.modifiers.new('Mirror', 'MIRROR')
_m.use_axis = (False, True, False)
_m = ob_frame_001.modifiers.new('Boolean', 'BOOLEAN')
_m.object = ob_cutout_004
ob_plane_001.location = (0.0, 0.0, 0.0)
_m = ob_plane_001.modifiers.new('Mirror', 'MIRROR')
_m.use_axis = (False, True, False)
_m.merge_threshold = 0.005
_m = ob_plane_001.modifiers.new('Boolean', 'BOOLEAN')
_m.object = ob_cutout_003
ob_cutout_003.location = (0.0, 0.0, 0.9346)
ob_cutout_004.location = (0.0, 0.0, 0.9346)

# ---- collection membership
col_wall_wood.objects.link(ob_ceiling)
col_wall_wood.objects.link(ob_baseboard)
col_wall_wood.objects.link(ob_cutout_01)
col_wall_wood.objects.link(ob_baseboard_02)
col_wall_wood.objects.link(ob_frame)
col_wall_wood.objects.link(ob_cutout_02)
col_wall_wood.objects.link(ob_plane)
col_wall_blank.objects.link(ob_frame_001)
col_wall_blank.objects.link(ob_plane_001)
col_wall_blank.objects.link(ob_cutout_003)
col_wall_blank.objects.link(ob_cutout_004)

# ---- scene / render settings (as saved in the file)
scene.frame_start = 1; scene.frame_end = 250; scene.frame_set(1)
scene.render.engine = 'BLENDER_EEVEE_NEXT'
scene.cycles.sampling_pattern = 'TABULATED_SOBOL'
scene.cycles.use_light_tree = False
scene.view_settings.view_transform = 'Filmic'
bpy.context.view_layer.update()

# ---- added for rendering (the .blend has no active camera and no usable light): camera, sun
cam_auto = bpy.data.cameras.new('AutoCamera')
cam_auto.lens = 50.0
cam_auto.sensor_width = 36.0
cam_auto.clip_end = 1000.0
ob_auto_camera = bpy.data.objects.new('AutoCamera', cam_auto)
scene.collection.objects.link(ob_auto_camera)
ob_auto_camera.location = (14.924, -17.9094, 19.3212)
ob_auto_camera.rotation_euler = (1.09748, -7.21219e-08, 0.694738)
scene.camera = ob_auto_camera
light_auto_sun = bpy.data.lights.new('AutoSun', 'SUN')
light_auto_sun.energy = 3.0
light_auto_sun.angle = 0.0523599
ob_auto_sun = bpy.data.objects.new('AutoSun', light_auto_sun)
scene.collection.objects.link(ob_auto_sun)
ob_auto_sun.rotation_euler = (0.872665, 0.174533, 0.523599)
bpy.context.view_layer.update()
